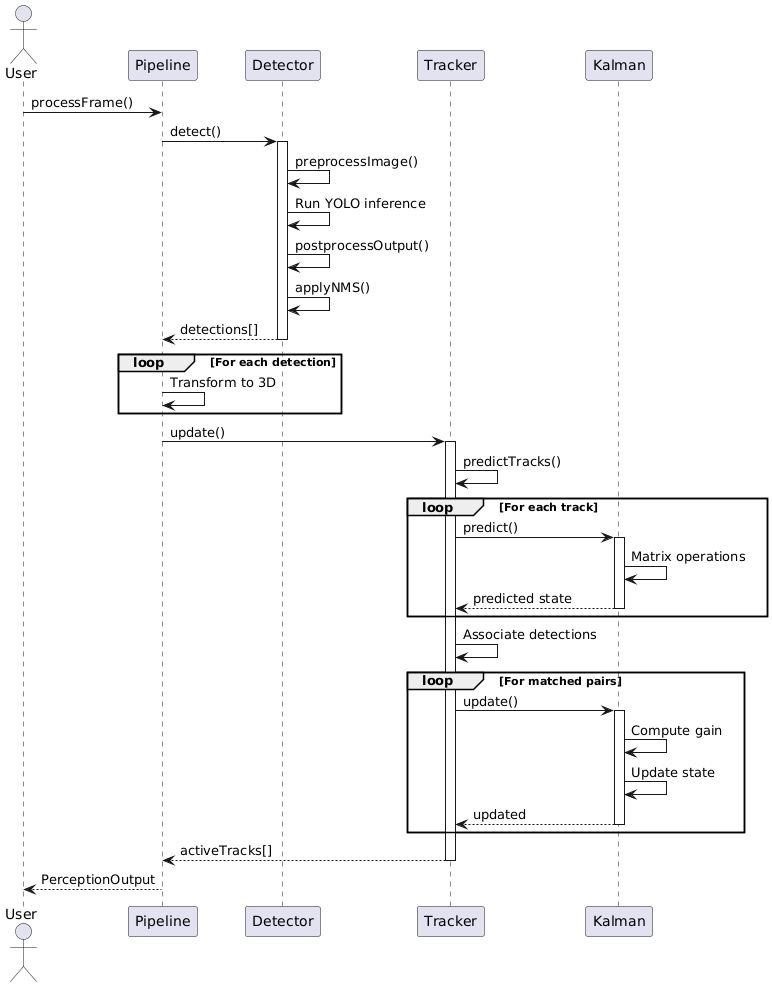

The diagram above was rendered by PlantUML. Its source (embedded in the PNG):
@startuml
' Human Perception System - Revised Sequence Diagram Phase 1

actor User as User
participant Pipeline as Pipeline
participant Detector as Detector  
participant Tracker as Tracker
participant Kalman as Kalman

User -> Pipeline: processFrame()

Pipeline -> Detector: detect()
activate Detector
Detector -> Detector: preprocessImage()
Detector -> Detector: Run YOLO inference
Detector -> Detector: postprocessOutput()
Detector -> Detector: applyNMS()
Detector --> Pipeline: detections[]
deactivate Detector

loop For each detection
  Pipeline -> Pipeline: Transform to 3D
end

Pipeline -> Tracker: update()
activate Tracker

Tracker -> Tracker: predictTracks()
loop For each track
  Tracker -> Kalman: predict()
  activate Kalman
  Kalman -> Kalman: Matrix operations
  Kalman --> Tracker: predicted state
  deactivate Kalman
end

Tracker -> Tracker: Associate detections
loop For matched pairs
  Tracker -> Kalman: update()
  activate Kalman
  Kalman -> Kalman: Compute gain
  Kalman -> Kalman: Update state
  Kalman --> Tracker: updated
  deactivate Kalman
end

Tracker --> Pipeline: activeTracks[]
deactivate Tracker

Pipeline --> User: PerceptionOutput
@enduml